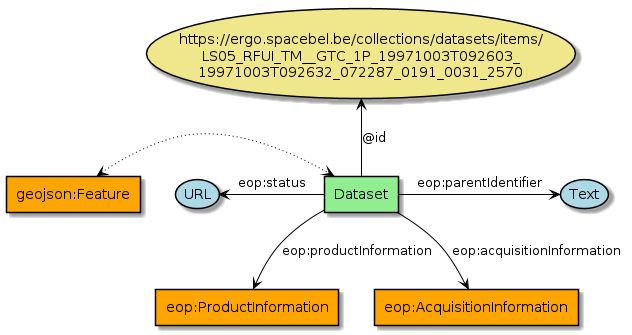

The diagram above was rendered by PlantUML. Its source (embedded in the PNG):
@startuml

skinparam usecase {
BackgroundColor LightBlue
BorderColor Black
  ArrowColor Black
  linetype Ortho
}

skinparam agent {
BackgroundColor LightGreen
BorderColor Black
ArrowColor Black
linetype Ortho
}

usecase "https://ergo.spacebel.be/collections/datasets/items/\nLS05_RFUI_TM__GTC_1P_19971003T092603_\n19971003T092632_072287_0191_0031_2570" as id #Khaki 

agent Dataset
agent ProductInformation as "eop:ProductInformation" #orange
agent AcquisitionInformation as "eop:AcquisitionInformation" #orange

agent geojson_feature as "geojson:Feature" #orange 


Dataset -up-> id : "@id"

Dataset -down-> ProductInformation : "eop:productInformation"
Dataset -down-> AcquisitionInformation : "eop:acquisitionInformation"
Dataset -left-> (URL) : "eop:status"
Dataset -right-> (Text ) : "eop:parentIdentifier"

Dataset <..[dotted]left..>  geojson_feature
@enduml